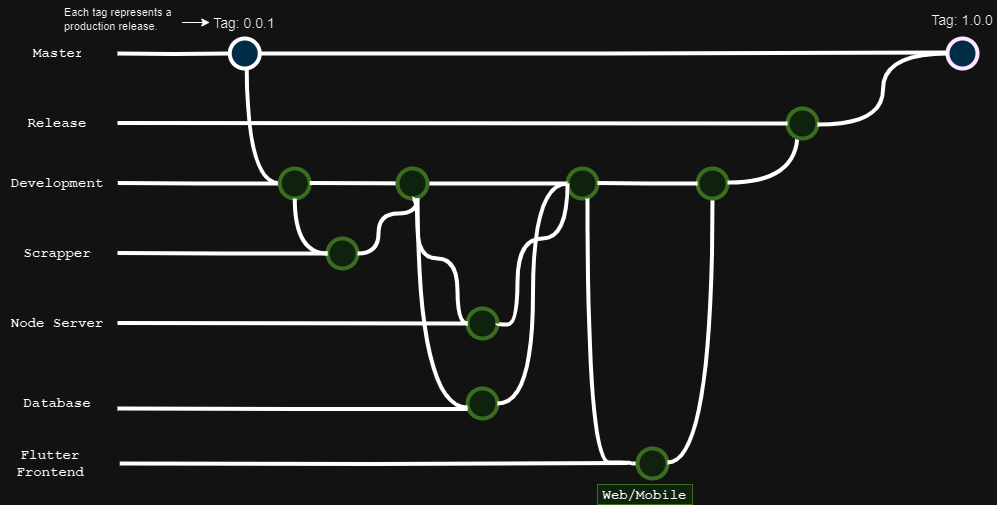

The diagram above was exported from draw.io. Its source (the exported page's mxGraphModel, read from the mxfile embedded in the PNG):
<mxGraphModel dx="1050" dy="603" grid="1" gridSize="10" guides="1" tooltips="1" connect="1" arrows="1" fold="1" page="1" pageScale="1" pageWidth="1100" pageHeight="850" math="0" shadow="0">
  <root>
    <mxCell id="0" />
    <mxCell id="1" parent="0" />
    <mxCell id="uWUnNED6HEl2aK5fdaIb-8" value="" style="edgeStyle=orthogonalEdgeStyle;rounded=0;html=1;jettySize=auto;orthogonalLoop=1;plain-blue;endArrow=none;endFill=0;strokeWidth=4;strokeColor=#000000;" parent="1" source="uWUnNED6HEl2aK5fdaIb-10" edge="1">
      <mxGeometry x="292.25" y="211" as="geometry">
        <mxPoint x="980" y="210" as="targetPoint" />
      </mxGeometry>
    </mxCell>
    <mxCell id="uWUnNED6HEl2aK5fdaIb-10" value="" style="verticalLabelPosition=bottom;verticalAlign=top;html=1;strokeWidth=4;shape=mxgraph.flowchart.on-page_reference;plain-blue;gradientColor=none;fillColor=#B5E3Fe;strokeColor=#000000;" parent="1" vertex="1">
      <mxGeometry x="262.25" y="196" width="30" height="30" as="geometry" />
    </mxCell>
    <mxCell id="uWUnNED6HEl2aK5fdaIb-109" value="" style="verticalLabelPosition=bottom;verticalAlign=top;html=1;strokeWidth=4;shape=mxgraph.flowchart.on-page_reference;plain-blue;gradientColor=none;strokeColor=#33001A;fillColor=#B5E3FE;" parent="1" vertex="1">
      <mxGeometry x="980" y="196" width="30" height="30" as="geometry" />
    </mxCell>
    <mxCell id="uWUnNED6HEl2aK5fdaIb-12" value="" style="edgeStyle=orthogonalEdgeStyle;rounded=0;html=1;jettySize=auto;orthogonalLoop=1;strokeWidth=4;endArrow=none;endFill=0;" parent="1" target="uWUnNED6HEl2aK5fdaIb-10" edge="1">
      <mxGeometry x="192.25" y="211" as="geometry">
        <mxPoint x="150" y="211" as="sourcePoint" />
      </mxGeometry>
    </mxCell>
    <mxCell id="uWUnNED6HEl2aK5fdaIb-13" value="Master" style="text;html=1;strokeColor=none;fillColor=none;align=center;verticalAlign=middle;whiteSpace=wrap;overflow=hidden;fontSize=14;fontStyle=1;fontFamily=Courier New;" parent="1" vertex="1">
      <mxGeometry x="65" y="190" width="50" height="42" as="geometry" />
    </mxCell>
    <mxCell id="uWUnNED6HEl2aK5fdaIb-103" value="Tag: 0.0.1" style="text;html=1;strokeColor=none;fillColor=none;align=center;verticalAlign=middle;whiteSpace=wrap;overflow=hidden;fontSize=14;" parent="1" vertex="1">
      <mxGeometry x="242.25" y="170" width="70" height="20" as="geometry" />
    </mxCell>
    <mxCell id="fSnZ5vnYTslC5NarKmr_-9" value="" style="edgeStyle=orthogonalEdgeStyle;rounded=0;orthogonalLoop=1;jettySize=auto;html=1;fontSize=12;fontColor=#000000;entryX=0;entryY=0.5;entryDx=0;entryDy=0;" parent="1" source="fSnZ5vnYTslC5NarKmr_-8" target="uWUnNED6HEl2aK5fdaIb-103" edge="1">
      <mxGeometry relative="1" as="geometry">
        <mxPoint x="222.25" y="180" as="targetPoint" />
        <Array as="points">
          <mxPoint x="222.25" y="180" />
          <mxPoint x="222.25" y="180" />
        </Array>
      </mxGeometry>
    </mxCell>
    <mxCell id="fSnZ5vnYTslC5NarKmr_-8" value="&lt;span style=&quot;text-align: center; font-size: 11px;&quot;&gt;Each tag represents a production release.&lt;/span&gt;" style="text;html=1;strokeColor=none;fillColor=none;align=left;verticalAlign=middle;whiteSpace=wrap;overflow=hidden;fontSize=11;fontStyle=0;fontColor=#000000;" parent="1" vertex="1">
      <mxGeometry x="94.5" y="158" width="120" height="38" as="geometry" />
    </mxCell>
    <mxCell id="VIJ076lyvQI_Sc-Aipqd-4" style="edgeStyle=orthogonalEdgeStyle;curved=1;rounded=0;orthogonalLoop=1;jettySize=auto;html=1;entryX=0;entryY=0.5;entryDx=0;entryDy=0;entryPerimeter=0;endArrow=none;endFill=0;strokeWidth=4;fontFamily=Courier New;fontColor=#009900;exitX=0;exitY=0.5;exitDx=0;exitDy=0;exitPerimeter=0;" edge="1" parent="1" source="VIJ076lyvQI_Sc-Aipqd-3">
      <mxGeometry relative="1" as="geometry">
        <mxPoint x="310" y="300" as="sourcePoint" />
        <mxPoint x="279.25" y="226" as="targetPoint" />
      </mxGeometry>
    </mxCell>
    <mxCell id="VIJ076lyvQI_Sc-Aipqd-32" value="Web/Mobile" style="text;html=1;strokeColor=#82b366;fillColor=#d5e8d4;align=center;verticalAlign=middle;whiteSpace=wrap;overflow=hidden;fontSize=14;fontStyle=1;fontFamily=Courier New;movable=1;resizable=1;rotatable=1;deletable=1;editable=1;locked=0;connectable=1;" vertex="1" parent="1">
      <mxGeometry x="630" y="642" width="95" height="20" as="geometry" />
    </mxCell>
    <mxCell id="VIJ076lyvQI_Sc-Aipqd-3" value="" style="verticalLabelPosition=bottom;verticalAlign=top;html=1;strokeWidth=4;shape=mxgraph.flowchart.on-page_reference;fillColor=#d5e8d4;strokeColor=#82b366;movable=0;resizable=0;rotatable=0;deletable=0;editable=0;locked=1;connectable=0;" vertex="1" parent="1">
      <mxGeometry x="312.25" y="326" width="30" height="30" as="geometry" />
    </mxCell>
    <mxCell id="VIJ076lyvQI_Sc-Aipqd-5" value="" style="edgeStyle=orthogonalEdgeStyle;rounded=0;html=1;jettySize=auto;orthogonalLoop=1;strokeWidth=4;endArrow=none;endFill=0;movable=0;resizable=0;rotatable=0;deletable=0;editable=0;locked=1;connectable=0;" edge="1" parent="1">
      <mxGeometry x="232.25" y="531" as="geometry">
        <mxPoint x="150.25" y="340.5" as="sourcePoint" />
        <mxPoint x="310" y="341" as="targetPoint" />
      </mxGeometry>
    </mxCell>
    <mxCell id="VIJ076lyvQI_Sc-Aipqd-6" value="" style="edgeStyle=orthogonalEdgeStyle;rounded=0;html=1;jettySize=auto;orthogonalLoop=1;strokeWidth=4;endArrow=none;endFill=0;movable=0;resizable=0;rotatable=0;deletable=0;editable=0;locked=1;connectable=0;" edge="1" parent="1">
      <mxGeometry x="232.25" y="531" as="geometry">
        <mxPoint x="342.25" y="340.5" as="sourcePoint" />
        <mxPoint x="600" y="341" as="targetPoint" />
      </mxGeometry>
    </mxCell>
    <mxCell id="VIJ076lyvQI_Sc-Aipqd-7" value="Development" style="text;html=1;strokeColor=none;fillColor=none;align=center;verticalAlign=middle;whiteSpace=wrap;overflow=hidden;fontSize=14;fontStyle=1;fontFamily=Courier New;movable=0;resizable=0;rotatable=0;deletable=0;editable=0;locked=1;connectable=0;" vertex="1" parent="1">
      <mxGeometry x="40" y="320" width="100" height="42" as="geometry" />
    </mxCell>
    <mxCell id="VIJ076lyvQI_Sc-Aipqd-8" value="" style="verticalLabelPosition=bottom;verticalAlign=top;html=1;strokeWidth=4;shape=mxgraph.flowchart.on-page_reference;fillColor=#d5e8d4;strokeColor=#82b366;movable=0;resizable=0;rotatable=0;deletable=0;editable=0;locked=1;connectable=0;" vertex="1" parent="1">
      <mxGeometry x="360" y="396" width="30" height="30" as="geometry" />
    </mxCell>
    <mxCell id="VIJ076lyvQI_Sc-Aipqd-9" style="edgeStyle=orthogonalEdgeStyle;curved=1;rounded=0;orthogonalLoop=1;jettySize=auto;html=1;entryX=0;entryY=0.5;entryDx=0;entryDy=0;entryPerimeter=0;endArrow=none;endFill=0;strokeWidth=4;fontFamily=Courier New;fontColor=#009900;exitX=0;exitY=0.5;exitDx=0;exitDy=0;exitPerimeter=0;movable=0;resizable=0;rotatable=0;deletable=0;editable=0;locked=1;connectable=0;" edge="1" parent="1" source="VIJ076lyvQI_Sc-Aipqd-8">
      <mxGeometry relative="1" as="geometry">
        <mxPoint x="360" y="425" as="sourcePoint" />
        <mxPoint x="327.25" y="356" as="targetPoint" />
        <Array as="points">
          <mxPoint x="327" y="411" />
        </Array>
      </mxGeometry>
    </mxCell>
    <mxCell id="VIJ076lyvQI_Sc-Aipqd-10" value="Scrapper" style="text;html=1;strokeColor=none;fillColor=none;align=center;verticalAlign=middle;whiteSpace=wrap;overflow=hidden;fontSize=14;fontStyle=1;fontFamily=Courier New;movable=0;resizable=0;rotatable=0;deletable=0;editable=0;locked=1;connectable=0;" vertex="1" parent="1">
      <mxGeometry x="40" y="390" width="100" height="42" as="geometry" />
    </mxCell>
    <mxCell id="VIJ076lyvQI_Sc-Aipqd-11" value="" style="edgeStyle=orthogonalEdgeStyle;rounded=0;html=1;jettySize=auto;orthogonalLoop=1;strokeWidth=4;endArrow=none;endFill=0;movable=0;resizable=0;rotatable=0;deletable=0;editable=0;locked=1;connectable=0;" edge="1" parent="1">
      <mxGeometry x="232.25" y="531" as="geometry">
        <mxPoint x="150" y="410.5" as="sourcePoint" />
        <mxPoint x="360" y="411" as="targetPoint" />
      </mxGeometry>
    </mxCell>
    <mxCell id="VIJ076lyvQI_Sc-Aipqd-12" value="" style="verticalLabelPosition=bottom;verticalAlign=top;html=1;strokeWidth=4;shape=mxgraph.flowchart.on-page_reference;fillColor=#d5e8d4;strokeColor=#82b366;movable=0;resizable=0;rotatable=0;deletable=0;editable=0;locked=1;connectable=0;" vertex="1" parent="1">
      <mxGeometry x="430" y="326" width="30" height="30" as="geometry" />
    </mxCell>
    <mxCell id="VIJ076lyvQI_Sc-Aipqd-13" style="edgeStyle=orthogonalEdgeStyle;curved=1;rounded=0;orthogonalLoop=1;jettySize=auto;html=1;entryX=1;entryY=0.5;entryDx=0;entryDy=0;entryPerimeter=0;endArrow=none;endFill=0;strokeWidth=4;fontFamily=Courier New;fontColor=#009900;exitX=0;exitY=0.5;exitDx=0;exitDy=0;exitPerimeter=0;movable=0;resizable=0;rotatable=0;deletable=0;editable=0;locked=1;connectable=0;" edge="1" parent="1" target="VIJ076lyvQI_Sc-Aipqd-8">
      <mxGeometry relative="1" as="geometry">
        <mxPoint x="450" y="356" as="sourcePoint" />
        <mxPoint x="410" y="421" as="targetPoint" />
        <Array as="points">
          <mxPoint x="450" y="371" />
          <mxPoint x="411" y="371" />
          <mxPoint x="411" y="411" />
        </Array>
      </mxGeometry>
    </mxCell>
    <mxCell id="VIJ076lyvQI_Sc-Aipqd-14" value="" style="verticalLabelPosition=bottom;verticalAlign=top;html=1;strokeWidth=4;shape=mxgraph.flowchart.on-page_reference;fillColor=#d5e8d4;strokeColor=#82b366;movable=0;resizable=0;rotatable=0;deletable=0;editable=0;locked=1;connectable=0;" vertex="1" parent="1">
      <mxGeometry x="500" y="466" width="30" height="30" as="geometry" />
    </mxCell>
    <mxCell id="VIJ076lyvQI_Sc-Aipqd-16" style="edgeStyle=orthogonalEdgeStyle;curved=1;rounded=0;orthogonalLoop=1;jettySize=auto;html=1;endArrow=none;endFill=0;strokeWidth=4;fontFamily=Courier New;fontColor=#009900;exitX=0;exitY=0.5;exitDx=0;exitDy=0;exitPerimeter=0;entryX=0.5;entryY=1;entryDx=0;entryDy=0;entryPerimeter=0;movable=0;resizable=0;rotatable=0;deletable=0;editable=0;locked=1;connectable=0;" edge="1" parent="1" source="VIJ076lyvQI_Sc-Aipqd-14" target="VIJ076lyvQI_Sc-Aipqd-12">
      <mxGeometry relative="1" as="geometry">
        <mxPoint x="500" y="417" as="sourcePoint" />
        <mxPoint x="500" y="366" as="targetPoint" />
        <Array as="points">
          <mxPoint x="490" y="481" />
          <mxPoint x="490" y="416" />
          <mxPoint x="450" y="416" />
          <mxPoint x="450" y="356" />
        </Array>
      </mxGeometry>
    </mxCell>
    <mxCell id="VIJ076lyvQI_Sc-Aipqd-17" value="Node Server" style="text;html=1;strokeColor=none;fillColor=none;align=center;verticalAlign=middle;whiteSpace=wrap;overflow=hidden;fontSize=14;fontStyle=1;fontFamily=Courier New;movable=0;resizable=0;rotatable=0;deletable=0;editable=0;locked=1;connectable=0;" vertex="1" parent="1">
      <mxGeometry x="40" y="460" width="100" height="42" as="geometry" />
    </mxCell>
    <mxCell id="VIJ076lyvQI_Sc-Aipqd-18" value="" style="edgeStyle=orthogonalEdgeStyle;rounded=0;html=1;jettySize=auto;orthogonalLoop=1;strokeWidth=4;endArrow=none;endFill=0;entryX=0;entryY=0.5;entryDx=0;entryDy=0;entryPerimeter=0;movable=0;resizable=0;rotatable=0;deletable=0;editable=0;locked=1;connectable=0;" edge="1" parent="1" target="VIJ076lyvQI_Sc-Aipqd-14">
      <mxGeometry x="232.25" y="531" as="geometry">
        <mxPoint x="150" y="480.5" as="sourcePoint" />
        <mxPoint x="360" y="481" as="targetPoint" />
      </mxGeometry>
    </mxCell>
    <mxCell id="VIJ076lyvQI_Sc-Aipqd-19" value="" style="verticalLabelPosition=bottom;verticalAlign=top;html=1;strokeWidth=4;shape=mxgraph.flowchart.on-page_reference;fillColor=#d5e8d4;strokeColor=#82b366;movable=0;resizable=0;rotatable=0;deletable=0;editable=0;locked=1;connectable=0;" vertex="1" parent="1">
      <mxGeometry x="500" y="546" width="30" height="30" as="geometry" />
    </mxCell>
    <mxCell id="VIJ076lyvQI_Sc-Aipqd-21" style="edgeStyle=orthogonalEdgeStyle;curved=1;rounded=0;orthogonalLoop=1;jettySize=auto;html=1;endArrow=none;endFill=0;strokeWidth=4;fontFamily=Courier New;fontColor=#009900;exitX=0;exitY=0.5;exitDx=0;exitDy=0;exitPerimeter=0;movable=0;resizable=0;rotatable=0;deletable=0;editable=0;locked=1;connectable=0;" edge="1" parent="1">
      <mxGeometry relative="1" as="geometry">
        <mxPoint x="500" y="565" as="sourcePoint" />
        <mxPoint x="450" y="356" as="targetPoint" />
      </mxGeometry>
    </mxCell>
    <mxCell id="VIJ076lyvQI_Sc-Aipqd-22" value="Database" style="text;html=1;strokeColor=none;fillColor=none;align=center;verticalAlign=middle;whiteSpace=wrap;overflow=hidden;fontSize=14;fontStyle=1;fontFamily=Courier New;movable=0;resizable=0;rotatable=0;deletable=0;editable=0;locked=1;connectable=0;" vertex="1" parent="1">
      <mxGeometry x="40" y="540" width="100" height="42" as="geometry" />
    </mxCell>
    <mxCell id="VIJ076lyvQI_Sc-Aipqd-23" value="" style="edgeStyle=orthogonalEdgeStyle;rounded=0;html=1;jettySize=auto;orthogonalLoop=1;strokeWidth=4;endArrow=none;endFill=0;entryX=0;entryY=0.5;entryDx=0;entryDy=0;entryPerimeter=0;movable=0;resizable=0;rotatable=0;deletable=0;editable=0;locked=1;connectable=0;" edge="1" parent="1">
      <mxGeometry x="232.25" y="531" as="geometry">
        <mxPoint x="150" y="566" as="sourcePoint" />
        <mxPoint x="500" y="566.5" as="targetPoint" />
      </mxGeometry>
    </mxCell>
    <mxCell id="VIJ076lyvQI_Sc-Aipqd-24" value="" style="verticalLabelPosition=bottom;verticalAlign=top;html=1;strokeWidth=4;shape=mxgraph.flowchart.on-page_reference;fillColor=#d5e8d4;strokeColor=#82b366;movable=0;resizable=0;rotatable=0;deletable=0;editable=0;locked=1;connectable=0;" vertex="1" parent="1">
      <mxGeometry x="600" y="326" width="30" height="30" as="geometry" />
    </mxCell>
    <mxCell id="VIJ076lyvQI_Sc-Aipqd-25" style="edgeStyle=orthogonalEdgeStyle;curved=1;rounded=0;orthogonalLoop=1;jettySize=auto;html=1;entryX=0;entryY=0.5;entryDx=0;entryDy=0;entryPerimeter=0;endArrow=none;endFill=0;strokeWidth=4;fontFamily=Courier New;fontColor=#009900;movable=0;resizable=0;rotatable=0;deletable=0;editable=0;locked=1;connectable=0;" edge="1" parent="1" target="VIJ076lyvQI_Sc-Aipqd-24">
      <mxGeometry relative="1" as="geometry">
        <mxPoint x="530" y="561" as="sourcePoint" />
        <mxPoint x="574.25" y="476" as="targetPoint" />
      </mxGeometry>
    </mxCell>
    <mxCell id="VIJ076lyvQI_Sc-Aipqd-28" style="edgeStyle=orthogonalEdgeStyle;curved=1;rounded=0;orthogonalLoop=1;jettySize=auto;html=1;entryX=0;entryY=0.5;entryDx=0;entryDy=0;entryPerimeter=0;endArrow=none;endFill=0;strokeWidth=4;fontFamily=Courier New;fontColor=#009900;movable=0;resizable=0;rotatable=0;deletable=0;editable=0;locked=1;connectable=0;" edge="1" parent="1" target="VIJ076lyvQI_Sc-Aipqd-24">
      <mxGeometry relative="1" as="geometry">
        <mxPoint x="530" y="481" as="sourcePoint" />
        <mxPoint x="574.25" y="396" as="targetPoint" />
        <Array as="points">
          <mxPoint x="530" y="482" />
          <mxPoint x="550" y="482" />
          <mxPoint x="550" y="396" />
          <mxPoint x="600" y="396" />
        </Array>
      </mxGeometry>
    </mxCell>
    <mxCell id="VIJ076lyvQI_Sc-Aipqd-29" style="edgeStyle=orthogonalEdgeStyle;curved=1;rounded=0;orthogonalLoop=1;jettySize=auto;html=1;entryX=0;entryY=0.5;entryDx=0;entryDy=0;entryPerimeter=0;endArrow=none;endFill=0;strokeWidth=4;fontFamily=Courier New;fontColor=#009900;exitX=0;exitY=0.5;exitDx=0;exitDy=0;exitPerimeter=0;movable=1;resizable=1;rotatable=1;deletable=1;editable=1;locked=0;connectable=1;" edge="1" parent="1" source="VIJ076lyvQI_Sc-Aipqd-30">
      <mxGeometry relative="1" as="geometry">
        <mxPoint x="660" y="610.5" as="sourcePoint" />
        <mxPoint x="620" y="356" as="targetPoint" />
        <Array as="points">
          <mxPoint x="663" y="620" />
          <mxPoint x="620" y="620" />
        </Array>
      </mxGeometry>
    </mxCell>
    <mxCell id="VIJ076lyvQI_Sc-Aipqd-30" value="" style="verticalLabelPosition=bottom;verticalAlign=top;html=1;strokeWidth=4;shape=mxgraph.flowchart.on-page_reference;fillColor=#d5e8d4;strokeColor=#82b366;movable=1;resizable=1;rotatable=1;deletable=1;editable=1;locked=0;connectable=1;" vertex="1" parent="1">
      <mxGeometry x="670" y="606" width="30" height="30" as="geometry" />
    </mxCell>
    <mxCell id="VIJ076lyvQI_Sc-Aipqd-31" value="Flutter Frontend" style="text;html=1;strokeColor=none;fillColor=none;align=center;verticalAlign=middle;whiteSpace=wrap;overflow=hidden;fontSize=14;fontStyle=1;fontFamily=Courier New;movable=1;resizable=1;rotatable=1;deletable=1;editable=1;locked=0;connectable=1;" vertex="1" parent="1">
      <mxGeometry x="33" y="600" width="100" height="42" as="geometry" />
    </mxCell>
    <mxCell id="VIJ076lyvQI_Sc-Aipqd-33" style="edgeStyle=orthogonalEdgeStyle;curved=1;rounded=0;orthogonalLoop=1;jettySize=auto;html=1;entryX=0.5;entryY=1;entryDx=0;entryDy=0;entryPerimeter=0;endArrow=none;endFill=0;strokeWidth=4;fontFamily=Courier New;fontColor=#009900;movable=1;resizable=1;rotatable=1;deletable=1;editable=1;locked=0;connectable=1;" edge="1" parent="1" target="VIJ076lyvQI_Sc-Aipqd-34">
      <mxGeometry relative="1" as="geometry">
        <mxPoint x="700" y="620" as="sourcePoint" />
        <mxPoint x="760" y="390" as="targetPoint" />
      </mxGeometry>
    </mxCell>
    <mxCell id="VIJ076lyvQI_Sc-Aipqd-34" value="" style="verticalLabelPosition=bottom;verticalAlign=top;html=1;strokeWidth=4;shape=mxgraph.flowchart.on-page_reference;fillColor=#d5e8d4;strokeColor=#82b366;movable=0;resizable=0;rotatable=0;deletable=0;editable=0;locked=1;connectable=0;" vertex="1" parent="1">
      <mxGeometry x="730" y="326" width="30" height="30" as="geometry" />
    </mxCell>
    <mxCell id="VIJ076lyvQI_Sc-Aipqd-38" value="Release" style="text;html=1;strokeColor=none;fillColor=none;align=center;verticalAlign=middle;whiteSpace=wrap;overflow=hidden;fontSize=14;fontStyle=1;fontFamily=Courier New;movable=1;resizable=1;rotatable=1;deletable=1;editable=1;locked=0;connectable=1;" vertex="1" parent="1">
      <mxGeometry x="40" y="260" width="100" height="42" as="geometry" />
    </mxCell>
    <mxCell id="VIJ076lyvQI_Sc-Aipqd-39" style="edgeStyle=orthogonalEdgeStyle;curved=1;rounded=0;orthogonalLoop=1;jettySize=auto;html=1;endArrow=none;endFill=0;strokeWidth=4;fontFamily=Courier New;fontColor=#009900;movable=1;resizable=1;rotatable=1;deletable=1;editable=1;locked=0;connectable=1;" edge="1" parent="1">
      <mxGeometry relative="1" as="geometry">
        <mxPoint x="760" y="340" as="sourcePoint" />
        <mxPoint x="830" y="290" as="targetPoint" />
      </mxGeometry>
    </mxCell>
    <mxCell id="VIJ076lyvQI_Sc-Aipqd-40" value="" style="verticalLabelPosition=bottom;verticalAlign=top;html=1;strokeWidth=4;shape=mxgraph.flowchart.on-page_reference;fillColor=#d5e8d4;strokeColor=#82b366;movable=1;resizable=1;rotatable=1;deletable=1;editable=1;locked=0;connectable=1;" vertex="1" parent="1">
      <mxGeometry x="820" y="266" width="30" height="30" as="geometry" />
    </mxCell>
    <mxCell id="VIJ076lyvQI_Sc-Aipqd-41" style="edgeStyle=orthogonalEdgeStyle;curved=1;rounded=0;orthogonalLoop=1;jettySize=auto;html=1;endArrow=none;endFill=0;strokeWidth=4;fontFamily=Courier New;fontColor=#009900;movable=1;resizable=1;rotatable=1;deletable=1;editable=1;locked=0;connectable=1;entryX=0;entryY=0.5;entryDx=0;entryDy=0;entryPerimeter=0;" edge="1" parent="1" target="uWUnNED6HEl2aK5fdaIb-109">
      <mxGeometry relative="1" as="geometry">
        <mxPoint x="850" y="282" as="sourcePoint" />
        <mxPoint x="920" y="232" as="targetPoint" />
      </mxGeometry>
    </mxCell>
    <mxCell id="VIJ076lyvQI_Sc-Aipqd-42" value="" style="edgeStyle=orthogonalEdgeStyle;rounded=0;html=1;jettySize=auto;orthogonalLoop=1;strokeWidth=4;endArrow=none;endFill=0;movable=1;resizable=1;rotatable=1;deletable=1;editable=1;locked=0;connectable=1;entryX=0;entryY=0.5;entryDx=0;entryDy=0;entryPerimeter=0;" edge="1" parent="1" target="VIJ076lyvQI_Sc-Aipqd-40">
      <mxGeometry x="232.25" y="531" as="geometry">
        <mxPoint x="150" y="280.5" as="sourcePoint" />
        <mxPoint x="309.75" y="281" as="targetPoint" />
      </mxGeometry>
    </mxCell>
    <mxCell id="VIJ076lyvQI_Sc-Aipqd-43" value="" style="edgeStyle=orthogonalEdgeStyle;rounded=0;html=1;jettySize=auto;orthogonalLoop=1;strokeWidth=4;endArrow=none;endFill=0;movable=1;resizable=1;rotatable=1;deletable=1;editable=1;locked=0;connectable=1;" edge="1" parent="1">
      <mxGeometry x="232.25" y="531" as="geometry">
        <mxPoint x="630" y="340.5" as="sourcePoint" />
        <mxPoint x="730" y="341" as="targetPoint" />
      </mxGeometry>
    </mxCell>
    <mxCell id="VIJ076lyvQI_Sc-Aipqd-44" value="" style="edgeStyle=orthogonalEdgeStyle;rounded=0;html=1;jettySize=auto;orthogonalLoop=1;strokeWidth=4;endArrow=none;endFill=0;movable=1;resizable=1;rotatable=1;deletable=1;editable=1;locked=0;connectable=1;" edge="1" parent="1">
      <mxGeometry x="232.25" y="531" as="geometry">
        <mxPoint x="152.25" y="621" as="sourcePoint" />
        <mxPoint x="660" y="620.5" as="targetPoint" />
      </mxGeometry>
    </mxCell>
    <mxCell id="VIJ076lyvQI_Sc-Aipqd-45" value="Tag: 1.0.0" style="text;html=1;strokeColor=none;fillColor=none;align=center;verticalAlign=middle;whiteSpace=wrap;overflow=hidden;fontSize=14;" vertex="1" parent="1">
      <mxGeometry x="960" y="167" width="70" height="20" as="geometry" />
    </mxCell>
  </root>
</mxGraphModel>